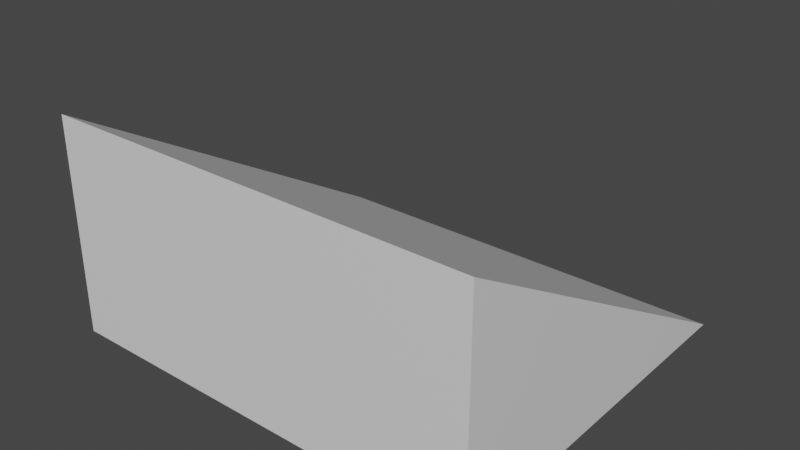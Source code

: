 # Source: Ramp30.blend  (saved by Blender 2.93.20; exported with 4.5.12 LTS)
import bpy
from mathutils import Matrix  # noqa: F401  (used for matrix-valued properties, if any)

bpy.ops.wm.read_factory_settings(use_empty=True)
scene = bpy.context.scene
scene.name = 'Scene'

# ---- collections
col_collection = bpy.data.collections.new('Collection'); scene.collection.children.link(col_collection)

# ---- materials (node trees are filled in below, after node groups)
mat_material = bpy.data.materials.new('Material')
mat_material.alpha_threshold = 0.0
mat_material.use_transparent_shadow = False
mat_material.line_color = (0.0, 0.0, 0.0, 1.0)

# ---- material node trees
mat_material.use_nodes = True; mat_material.node_tree.nodes.clear()
_N = mat_material.node_tree.nodes; _L = mat_material.node_tree.links
n0 = _N.new('ShaderNodeOutputMaterial'); n0.name = 'Material Output'; n0.location = (300, 300)
n1 = _N.new('ShaderNodeBsdfPrincipled'); n1.name = 'Principled BSDF'; n1.location = (10, 300)
n1.distribution = 'GGX'
n1.subsurface_method = 'BURLEY'
n1.inputs[2].default_value = 0.4
n1.inputs[3].default_value = 1.45
n1.inputs[27].default_value = (0.0, 0.0, 0.0, 1.0)
n1.inputs[28].default_value = 1.0
_L.new(n1.outputs[0], n0.inputs[0])
n0.is_active_output = True

# ---- world
world_world = bpy.data.worlds.new('World'); scene.world = world_world
world_world.use_nodes = True; world_world.node_tree.nodes.clear()
_N = world_world.node_tree.nodes; _L = world_world.node_tree.links
n0 = _N.new('ShaderNodeOutputWorld'); n0.name = 'World Output'; n0.location = (300, 300)
n1 = _N.new('ShaderNodeBackground'); n1.name = 'Background'; n1.location = (10, 300)
n1.inputs[0].default_value = (0.05088, 0.05088, 0.05088, 1.0)
_L.new(n1.outputs[0], n0.inputs[0])
n0.is_active_output = True
world_world.color = (0.05088, 0.05088, 0.05088)
world_world.use_sun_shadow = False
world_world.sun_shadow_jitter_overblur = 0.0

# ---- meshes
me_ramp30 = bpy.data.meshes.new('Ramp30')
me_ramp30.from_pydata([(1.0, 1.0, 0.0), (1.0, -0.7321, 1.0), (1.0, -0.7321, -2.98e-08), (-1.0, 1.0, -6.258e-07), (-1.0, -0.7321, 1.0), (-1.0, -0.7321, -2.98e-08)], [], [(0, 3, 4, 1), (2, 1, 4, 5), (5, 4, 3), (3, 0, 2, 5), (0, 1, 2)])
_uv = me_ramp30.uv_layers.new(name='UVMap')
_uv.uv.foreach_set('vector', [0.625, 0.5, 0.875, 0.5, 0.875, 0.75, 0.625, 0.75, 0.375, 0.75, 0.625, 0.75, 0.625, 1.0, 0.375, 1.0, 0.375, 0.0, 0.625, 0.0, 0.375, 0.25, 0.125, 0.5, 0.375, 0.5, 0.375, 0.75, 0.125, 0.75, 0.625, 0.5, 0.625, 0.75, 0.375, 0.75])
me_ramp30.materials.append(mat_material)
me_ramp30.use_remesh_preserve_volume = False
me_ramp30.use_remesh_preserve_attributes = False
me_ramp30.use_mirror_vertex_groups = False
me_ramp30.update()

# ---- objects
ob_ramp30 = bpy.data.objects.new('Ramp30', me_ramp30)

# ---- transforms, parenting, visibility, modifiers, constraints
ob_ramp30.location = (0.0, 0.0, 0.0)
ob_ramp30.lock_rotations_4d = False
ob_ramp30.empty_display_type = 'ARROWS'
ob_ramp30.lineart.crease_threshold = 0.0

# ---- collection membership
col_collection.objects.link(ob_ramp30)

# ---- scene / render settings (as saved in the file)
scene.frame_start = 1; scene.frame_end = 250; scene.frame_set(1)
scene.render.engine = 'BLENDER_EEVEE_NEXT'
scene.cycles.use_denoising = False
scene.cycles.samples = 128
scene.cycles.sampling_pattern = 'TABULATED_SOBOL'
scene.cycles.use_adaptive_sampling = False
scene.cycles.use_light_tree = False
scene.view_settings.view_transform = 'Filmic'
scene.unit_settings.scale_length = 0.5
bpy.context.view_layer.update()

# ---- added for rendering (the .blend has no active camera and no usable light): camera, sun
cam_auto = bpy.data.cameras.new('AutoCamera')
cam_auto.lens = 50.0
cam_auto.sensor_width = 36.0
cam_auto.clip_end = 1000.0
ob_auto_camera = bpy.data.objects.new('AutoCamera', cam_auto)
scene.collection.objects.link(ob_auto_camera)
ob_auto_camera.location = (2.61693, -3.00634, 2.59354)
ob_auto_camera.rotation_euler = (1.09748, -7.21219e-08, 0.694738)
scene.camera = ob_auto_camera
light_auto_sun = bpy.data.lights.new('AutoSun', 'SUN')
light_auto_sun.energy = 3.0
light_auto_sun.angle = 0.0523599
ob_auto_sun = bpy.data.objects.new('AutoSun', light_auto_sun)
scene.collection.objects.link(ob_auto_sun)
ob_auto_sun.rotation_euler = (0.872665, 0.174533, 0.523599)
bpy.context.view_layer.update()
